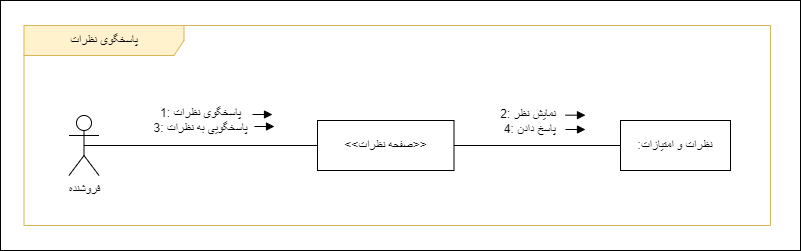

The diagram above was exported from draw.io. Its source (the exported page's mxGraphModel, read from the mxfile embedded in the PNG):
<mxGraphModel dx="1038" dy="541" grid="1" gridSize="10" guides="1" tooltips="1" connect="1" arrows="1" fold="1" page="1" pageScale="1" pageWidth="850" pageHeight="1100" math="0" shadow="0">
  <root>
    <mxCell id="6ZQyirWX4zJkUuGXxNAy-0" />
    <mxCell id="6ZQyirWX4zJkUuGXxNAy-1" parent="6ZQyirWX4zJkUuGXxNAy-0" />
    <mxCell id="dB12PGbtjYAIiFCBduHY-0" value="" style="rounded=0;whiteSpace=wrap;html=1;" parent="6ZQyirWX4zJkUuGXxNAy-1" vertex="1">
      <mxGeometry x="25" y="365" width="800" height="250" as="geometry" />
    </mxCell>
    <mxCell id="dB12PGbtjYAIiFCBduHY-1" value="پاسخگوی نظرات" style="shape=umlFrame;whiteSpace=wrap;html=1;pointerEvents=0;width=160;height=30;fillColor=#FFF2CC;strokeColor=#d6b656;" parent="6ZQyirWX4zJkUuGXxNAy-1" vertex="1">
      <mxGeometry x="48.5" y="390" width="746.5" height="200" as="geometry" />
    </mxCell>
    <mxCell id="dB12PGbtjYAIiFCBduHY-2" value="&amp;lt;&amp;lt;صفحه نظرات&amp;gt;&amp;gt;" style="html=1;whiteSpace=wrap;" parent="6ZQyirWX4zJkUuGXxNAy-1" vertex="1">
      <mxGeometry x="342" y="485" width="136.5" height="50" as="geometry" />
    </mxCell>
    <mxCell id="dB12PGbtjYAIiFCBduHY-3" value=":نظرات و امتیازات" style="html=1;whiteSpace=wrap;" parent="6ZQyirWX4zJkUuGXxNAy-1" vertex="1">
      <mxGeometry x="645" y="485" width="110" height="50" as="geometry" />
    </mxCell>
    <mxCell id="dB12PGbtjYAIiFCBduHY-4" value="فروشنده" style="shape=umlActor;verticalLabelPosition=bottom;verticalAlign=top;html=1;outlineConnect=0;" parent="6ZQyirWX4zJkUuGXxNAy-1" vertex="1">
      <mxGeometry x="93.5" y="480" width="30" height="60" as="geometry" />
    </mxCell>
    <mxCell id="dB12PGbtjYAIiFCBduHY-5" value="" style="endArrow=none;html=1;rounded=0;entryX=0;entryY=0.5;entryDx=0;entryDy=0;exitX=0.5;exitY=0.5;exitDx=0;exitDy=0;exitPerimeter=0;" parent="6ZQyirWX4zJkUuGXxNAy-1" source="dB12PGbtjYAIiFCBduHY-4" target="dB12PGbtjYAIiFCBduHY-2" edge="1">
      <mxGeometry width="50" height="50" relative="1" as="geometry">
        <mxPoint x="123.5" y="514.5699999999999" as="sourcePoint" />
        <mxPoint x="273.5" y="514.5699999999999" as="targetPoint" />
      </mxGeometry>
    </mxCell>
    <mxCell id="dB12PGbtjYAIiFCBduHY-6" value="&lt;font style=&quot;font-size: 12px;&quot;&gt;1:&amp;nbsp;پاسخگوی نظرات&lt;br&gt;3:&amp;nbsp;پاسخگویی به نظرات&lt;/font&gt;" style="edgeLabel;html=1;align=center;verticalAlign=middle;resizable=0;points=[];" parent="dB12PGbtjYAIiFCBduHY-5" connectable="0" vertex="1">
      <mxGeometry x="-0.0504" y="1" relative="1" as="geometry">
        <mxPoint x="5" y="-25" as="offset" />
      </mxGeometry>
    </mxCell>
    <mxCell id="dB12PGbtjYAIiFCBduHY-7" value="" style="endArrow=none;html=1;rounded=0;entryX=0;entryY=0.5;entryDx=0;entryDy=0;exitX=1;exitY=0.5;exitDx=0;exitDy=0;" parent="6ZQyirWX4zJkUuGXxNAy-1" source="dB12PGbtjYAIiFCBduHY-2" target="dB12PGbtjYAIiFCBduHY-3" edge="1">
      <mxGeometry width="50" height="50" relative="1" as="geometry">
        <mxPoint x="428.5" y="514.5699999999999" as="sourcePoint" />
        <mxPoint x="578.5" y="514.5699999999999" as="targetPoint" />
      </mxGeometry>
    </mxCell>
    <mxCell id="dB12PGbtjYAIiFCBduHY-8" value="&lt;font style=&quot;font-size: 12px;&quot;&gt;2:&amp;nbsp;نمایش نظر&amp;nbsp;&amp;nbsp;&lt;br&gt;4:&amp;nbsp;پاسخ دادن&amp;nbsp;&lt;/font&gt;" style="edgeLabel;html=1;align=center;verticalAlign=middle;resizable=0;points=[];" parent="dB12PGbtjYAIiFCBduHY-7" connectable="0" vertex="1">
      <mxGeometry x="-0.2352" relative="1" as="geometry">
        <mxPoint x="13" y="-25" as="offset" />
      </mxGeometry>
    </mxCell>
    <mxCell id="dB12PGbtjYAIiFCBduHY-9" value="" style="html=1;verticalAlign=bottom;endArrow=block;curved=0;rounded=0;strokeWidth=1;" parent="6ZQyirWX4zJkUuGXxNAy-1" edge="1">
      <mxGeometry x="0.0017" width="80" relative="1" as="geometry">
        <mxPoint x="279" y="491" as="sourcePoint" />
        <mxPoint x="299" y="491" as="targetPoint" />
        <mxPoint as="offset" />
      </mxGeometry>
    </mxCell>
    <mxCell id="dB12PGbtjYAIiFCBduHY-11" value="" style="html=1;verticalAlign=bottom;endArrow=block;curved=0;rounded=0;strokeWidth=1;" parent="6ZQyirWX4zJkUuGXxNAy-1" edge="1">
      <mxGeometry x="0.0017" width="80" relative="1" as="geometry">
        <mxPoint x="277" y="479" as="sourcePoint" />
        <mxPoint x="297" y="479" as="targetPoint" />
        <mxPoint as="offset" />
      </mxGeometry>
    </mxCell>
    <mxCell id="dB12PGbtjYAIiFCBduHY-18" value="" style="html=1;verticalAlign=bottom;endArrow=block;curved=0;rounded=0;strokeWidth=1;" parent="6ZQyirWX4zJkUuGXxNAy-1" edge="1">
      <mxGeometry x="0.0017" width="80" relative="1" as="geometry">
        <mxPoint x="590" y="479.66999999999996" as="sourcePoint" />
        <mxPoint x="610" y="479.66999999999996" as="targetPoint" />
        <mxPoint as="offset" />
      </mxGeometry>
    </mxCell>
    <mxCell id="dB12PGbtjYAIiFCBduHY-19" value="" style="html=1;verticalAlign=bottom;endArrow=block;curved=0;rounded=0;strokeWidth=1;" parent="6ZQyirWX4zJkUuGXxNAy-1" edge="1">
      <mxGeometry x="0.0017" width="80" relative="1" as="geometry">
        <mxPoint x="590" y="494" as="sourcePoint" />
        <mxPoint x="610" y="494" as="targetPoint" />
        <mxPoint as="offset" />
      </mxGeometry>
    </mxCell>
  </root>
</mxGraphModel>